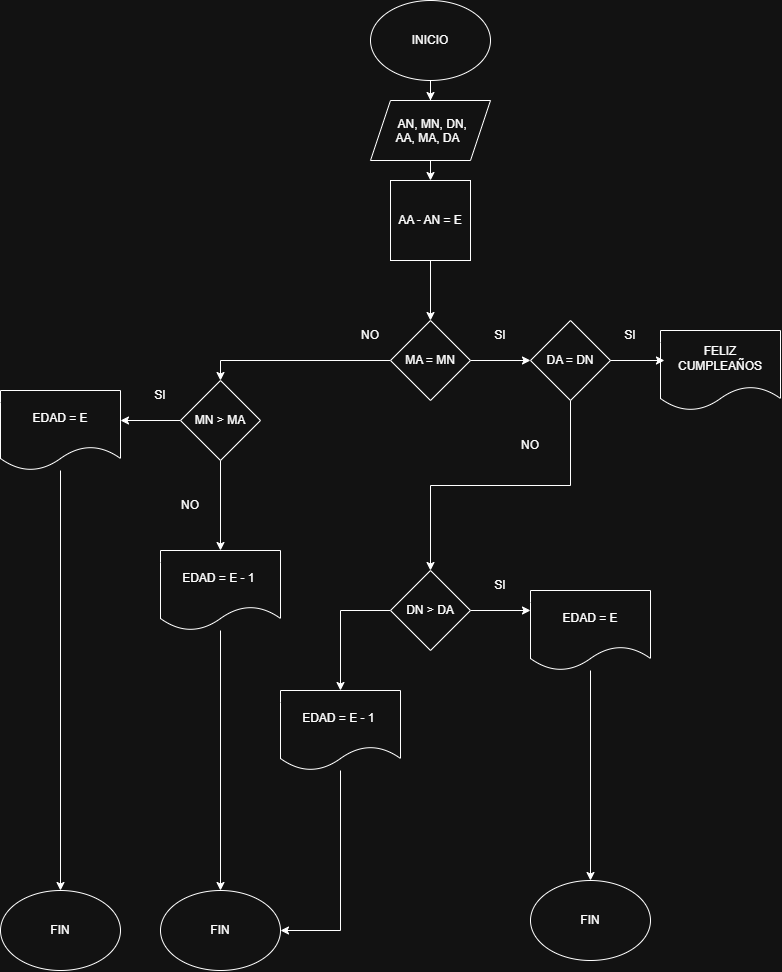

The diagram above was exported from draw.io. Its source (the exported page's mxGraphModel, read from the mxfile embedded in the PNG):
<mxGraphModel dx="1414" dy="743" grid="1" gridSize="10" guides="1" tooltips="1" connect="1" arrows="1" fold="1" page="1" pageScale="1" pageWidth="827" pageHeight="1169" math="0" shadow="0">
  <root>
    <mxCell id="0" />
    <mxCell id="1" parent="0" />
    <mxCell id="bR9IojsD7cRXQX49bSf9-63" edge="1" parent="1" source="bR9IojsD7cRXQX49bSf9-11" style="edgeStyle=orthogonalEdgeStyle;rounded=0;orthogonalLoop=1;jettySize=auto;html=1;exitX=0.5;exitY=1;exitDx=0;exitDy=0;" target="bR9IojsD7cRXQX49bSf9-12">
      <mxGeometry relative="1" as="geometry" />
    </mxCell>
    <mxCell id="bR9IojsD7cRXQX49bSf9-11" parent="1" style="ellipse;whiteSpace=wrap;html=1;shapeInside=1;" value="&lt;div&gt;&lt;br&gt;&lt;/div&gt;&lt;div&gt;&lt;br&gt;&lt;/div&gt;&lt;div&gt;INICIO&lt;/div&gt;&lt;div&gt;&lt;br&gt;&lt;/div&gt;" vertex="1">
      <mxGeometry height="80" width="120" x="400" y="70" as="geometry" />
    </mxCell>
    <mxCell id="bR9IojsD7cRXQX49bSf9-64" edge="1" parent="1" source="bR9IojsD7cRXQX49bSf9-12" style="edgeStyle=orthogonalEdgeStyle;rounded=0;orthogonalLoop=1;jettySize=auto;html=1;exitX=0.5;exitY=1;exitDx=0;exitDy=0;entryX=0.5;entryY=0;entryDx=0;entryDy=0;" target="bR9IojsD7cRXQX49bSf9-20">
      <mxGeometry relative="1" as="geometry" />
    </mxCell>
    <mxCell id="bR9IojsD7cRXQX49bSf9-12" parent="1" style="shape=parallelogram;perimeter=parallelogramPerimeter;whiteSpace=wrap;html=1;shapeInside=1;fixedSize=1;" value="&lt;div&gt;AN, MN, DN, AA, MA, DA&lt;/div&gt;" vertex="1">
      <mxGeometry height="60" width="120" x="400" y="170" as="geometry" />
    </mxCell>
    <mxCell id="bR9IojsD7cRXQX49bSf9-62" edge="1" parent="1" source="bR9IojsD7cRXQX49bSf9-20" style="edgeStyle=orthogonalEdgeStyle;rounded=0;orthogonalLoop=1;jettySize=auto;html=1;exitX=0.5;exitY=1;exitDx=0;exitDy=0;entryX=0.5;entryY=0;entryDx=0;entryDy=0;" target="bR9IojsD7cRXQX49bSf9-28">
      <mxGeometry relative="1" as="geometry" />
    </mxCell>
    <mxCell id="bR9IojsD7cRXQX49bSf9-20" parent="1" style="whiteSpace=wrap;html=1;aspect=fixed;" value="AA - AN = E" vertex="1">
      <mxGeometry height="80" width="80" x="420" y="250" as="geometry" />
    </mxCell>
    <mxCell id="bR9IojsD7cRXQX49bSf9-32" edge="1" parent="1" source="bR9IojsD7cRXQX49bSf9-28" style="edgeStyle=orthogonalEdgeStyle;rounded=0;orthogonalLoop=1;jettySize=auto;html=1;" value="">
      <mxGeometry relative="1" as="geometry">
        <mxPoint x="560" y="430" as="targetPoint" />
      </mxGeometry>
    </mxCell>
    <mxCell id="bR9IojsD7cRXQX49bSf9-76" edge="1" parent="1" source="bR9IojsD7cRXQX49bSf9-28" style="edgeStyle=orthogonalEdgeStyle;rounded=0;orthogonalLoop=1;jettySize=auto;html=1;entryX=0.5;entryY=0;entryDx=0;entryDy=0;" target="bR9IojsD7cRXQX49bSf9-38">
      <mxGeometry relative="1" as="geometry" />
    </mxCell>
    <mxCell id="bR9IojsD7cRXQX49bSf9-28" parent="1" style="rhombus;whiteSpace=wrap;html=1;shapeInside=1;" value="&lt;div&gt;&lt;br&gt;&lt;/div&gt;&lt;div&gt;&lt;br&gt;&lt;/div&gt;&lt;div&gt;MA = MN&lt;/div&gt;" vertex="1">
      <mxGeometry height="80" width="80" x="420" y="390" as="geometry" />
    </mxCell>
    <mxCell id="bR9IojsD7cRXQX49bSf9-33" parent="1" style="text;html=1;whiteSpace=wrap;strokeColor=none;fillColor=none;align=center;verticalAlign=middle;rounded=0;" value="SI" vertex="1">
      <mxGeometry height="30" width="60" x="500" y="390" as="geometry" />
    </mxCell>
    <mxCell id="bR9IojsD7cRXQX49bSf9-34" parent="1" style="text;html=1;whiteSpace=wrap;strokeColor=none;fillColor=none;align=center;verticalAlign=middle;rounded=0;" value="NO" vertex="1">
      <mxGeometry height="30" width="60" x="370" y="390" as="geometry" />
    </mxCell>
    <mxCell id="bR9IojsD7cRXQX49bSf9-46" edge="1" parent="1" source="bR9IojsD7cRXQX49bSf9-38" style="edgeStyle=orthogonalEdgeStyle;rounded=0;orthogonalLoop=1;jettySize=auto;html=1;" value="">
      <mxGeometry relative="1" as="geometry">
        <mxPoint x="150" y="490" as="targetPoint" />
      </mxGeometry>
    </mxCell>
    <mxCell id="bR9IojsD7cRXQX49bSf9-51" edge="1" parent="1" source="bR9IojsD7cRXQX49bSf9-38" style="edgeStyle=orthogonalEdgeStyle;rounded=0;orthogonalLoop=1;jettySize=auto;html=1;" value="">
      <mxGeometry relative="1" as="geometry">
        <mxPoint x="250" y="620" as="targetPoint" />
      </mxGeometry>
    </mxCell>
    <mxCell id="bR9IojsD7cRXQX49bSf9-38" parent="1" style="rhombus;whiteSpace=wrap;html=1;shapeInside=1;" value="&lt;br&gt;&lt;br&gt;&lt;div&gt;MN &amp;gt; MA&lt;/div&gt;" vertex="1">
      <mxGeometry height="80" width="80" x="210" y="450" as="geometry" />
    </mxCell>
    <mxCell id="bR9IojsD7cRXQX49bSf9-40" parent="1" style="text;html=1;whiteSpace=wrap;strokeColor=none;fillColor=none;align=center;verticalAlign=middle;rounded=0;" value="SI" vertex="1">
      <mxGeometry height="30" width="60" x="160" y="450" as="geometry" />
    </mxCell>
    <mxCell id="bR9IojsD7cRXQX49bSf9-49" parent="1" style="text;html=1;whiteSpace=wrap;strokeColor=none;fillColor=none;align=center;verticalAlign=middle;rounded=0;" value="NO" vertex="1">
      <mxGeometry height="30" width="60" x="190" y="560" as="geometry" />
    </mxCell>
    <mxCell id="bR9IojsD7cRXQX49bSf9-61" edge="1" parent="1" source="bR9IojsD7cRXQX49bSf9-53" style="edgeStyle=orthogonalEdgeStyle;rounded=0;orthogonalLoop=1;jettySize=auto;html=1;exitX=0.5;exitY=1;exitDx=0;exitDy=0;" target="bR9IojsD7cRXQX49bSf9-60">
      <mxGeometry relative="1" as="geometry" />
    </mxCell>
    <mxCell id="bR9IojsD7cRXQX49bSf9-53" parent="1" style="rhombus;whiteSpace=wrap;html=1;shapeInside=1;" value="&lt;div&gt;&lt;br&gt;&lt;/div&gt;&lt;div&gt;&lt;br&gt;&lt;/div&gt;&lt;div&gt;DA = DN&lt;/div&gt;" vertex="1">
      <mxGeometry height="80" width="80" x="560" y="390" as="geometry" />
    </mxCell>
    <mxCell id="bR9IojsD7cRXQX49bSf9-56" parent="1" style="shape=document;whiteSpace=wrap;html=1;boundedLbl=1;" value="FELIZ CUMPLEAÑOS" vertex="1">
      <mxGeometry height="80" width="120" x="690" y="400" as="geometry" />
    </mxCell>
    <mxCell id="bR9IojsD7cRXQX49bSf9-57" edge="1" parent="1" source="bR9IojsD7cRXQX49bSf9-53" style="edgeStyle=orthogonalEdgeStyle;rounded=0;orthogonalLoop=1;jettySize=auto;html=1;exitX=1;exitY=0.5;exitDx=0;exitDy=0;entryX=0.033;entryY=0.375;entryDx=0;entryDy=0;entryPerimeter=0;" target="bR9IojsD7cRXQX49bSf9-56">
      <mxGeometry relative="1" as="geometry" />
    </mxCell>
    <mxCell id="bR9IojsD7cRXQX49bSf9-58" parent="1" style="text;html=1;whiteSpace=wrap;strokeColor=none;fillColor=none;align=center;verticalAlign=middle;rounded=0;" value="SI" vertex="1">
      <mxGeometry height="30" width="60" x="630" y="390" as="geometry" />
    </mxCell>
    <mxCell id="bR9IojsD7cRXQX49bSf9-59" parent="1" style="text;html=1;whiteSpace=wrap;strokeColor=none;fillColor=none;align=center;verticalAlign=middle;rounded=0;" value="NO" vertex="1">
      <mxGeometry height="30" width="60" x="530" y="500" as="geometry" />
    </mxCell>
    <mxCell id="bR9IojsD7cRXQX49bSf9-66" edge="1" parent="1" source="bR9IojsD7cRXQX49bSf9-60" style="edgeStyle=orthogonalEdgeStyle;rounded=0;orthogonalLoop=1;jettySize=auto;html=1;" value="">
      <mxGeometry relative="1" as="geometry">
        <mxPoint x="560" y="680" as="targetPoint" />
      </mxGeometry>
    </mxCell>
    <mxCell id="bR9IojsD7cRXQX49bSf9-77" edge="1" parent="1" source="bR9IojsD7cRXQX49bSf9-60" style="edgeStyle=orthogonalEdgeStyle;rounded=0;orthogonalLoop=1;jettySize=auto;html=1;entryX=0.5;entryY=0;entryDx=0;entryDy=0;exitX=0;exitY=0.5;exitDx=0;exitDy=0;" target="bR9IojsD7cRXQX49bSf9-72">
      <mxGeometry relative="1" as="geometry" />
    </mxCell>
    <mxCell id="bR9IojsD7cRXQX49bSf9-60" parent="1" style="rhombus;whiteSpace=wrap;html=1;shapeInside=1;" value="&lt;div&gt;&lt;br&gt;&lt;/div&gt;&lt;div&gt;&lt;br&gt;&lt;/div&gt;&lt;div&gt;DN &amp;gt; DA&lt;/div&gt;" vertex="1">
      <mxGeometry height="80" width="80" x="420" y="640" as="geometry" />
    </mxCell>
    <mxCell id="bR9IojsD7cRXQX49bSf9-67" parent="1" style="text;html=1;whiteSpace=wrap;strokeColor=none;fillColor=none;align=center;verticalAlign=middle;rounded=0;" value="SI" vertex="1">
      <mxGeometry height="30" width="60" x="500" y="640" as="geometry" />
    </mxCell>
    <mxCell id="bR9IojsD7cRXQX49bSf9-78" edge="1" parent="1" source="bR9IojsD7cRXQX49bSf9-70" style="edgeStyle=orthogonalEdgeStyle;rounded=0;orthogonalLoop=1;jettySize=auto;html=1;">
      <mxGeometry relative="1" as="geometry">
        <mxPoint x="90" y="960" as="targetPoint" />
      </mxGeometry>
    </mxCell>
    <mxCell id="bR9IojsD7cRXQX49bSf9-70" parent="1" style="shape=document;whiteSpace=wrap;html=1;boundedLbl=1;" value="EDAD = E" vertex="1">
      <mxGeometry height="80" width="120" x="30" y="460" as="geometry" />
    </mxCell>
    <mxCell id="bR9IojsD7cRXQX49bSf9-81" edge="1" parent="1" source="bR9IojsD7cRXQX49bSf9-71" style="edgeStyle=orthogonalEdgeStyle;rounded=0;orthogonalLoop=1;jettySize=auto;html=1;entryX=0.5;entryY=0;entryDx=0;entryDy=0;" target="bR9IojsD7cRXQX49bSf9-74">
      <mxGeometry relative="1" as="geometry" />
    </mxCell>
    <mxCell id="bR9IojsD7cRXQX49bSf9-71" parent="1" style="shape=document;whiteSpace=wrap;html=1;boundedLbl=1;" value="EDAD = E - 1&amp;nbsp;" vertex="1">
      <mxGeometry height="80" width="120" x="190" y="620" as="geometry" />
    </mxCell>
    <mxCell id="bR9IojsD7cRXQX49bSf9-82" edge="1" parent="1" source="bR9IojsD7cRXQX49bSf9-72" style="edgeStyle=orthogonalEdgeStyle;rounded=0;orthogonalLoop=1;jettySize=auto;html=1;entryX=1;entryY=0.5;entryDx=0;entryDy=0;" target="bR9IojsD7cRXQX49bSf9-74">
      <mxGeometry relative="1" as="geometry" />
    </mxCell>
    <mxCell id="bR9IojsD7cRXQX49bSf9-72" parent="1" style="shape=document;whiteSpace=wrap;html=1;boundedLbl=1;" value="EDAD = E - 1&amp;nbsp;" vertex="1">
      <mxGeometry height="80" width="120" x="310" y="760" as="geometry" />
    </mxCell>
    <mxCell id="bR9IojsD7cRXQX49bSf9-83" edge="1" parent="1" source="bR9IojsD7cRXQX49bSf9-73" style="edgeStyle=orthogonalEdgeStyle;rounded=0;orthogonalLoop=1;jettySize=auto;html=1;">
      <mxGeometry relative="1" as="geometry">
        <mxPoint x="620" y="950" as="targetPoint" />
      </mxGeometry>
    </mxCell>
    <mxCell id="bR9IojsD7cRXQX49bSf9-73" parent="1" style="shape=document;whiteSpace=wrap;html=1;boundedLbl=1;" value="EDAD = E" vertex="1">
      <mxGeometry height="80" width="120" x="560" y="660" as="geometry" />
    </mxCell>
    <mxCell id="bR9IojsD7cRXQX49bSf9-74" parent="1" style="ellipse;whiteSpace=wrap;html=1;shapeInside=1;" value="&lt;div&gt;&lt;br&gt;&lt;/div&gt;&lt;div&gt;&lt;br&gt;&lt;/div&gt;&lt;div&gt;FIN&lt;/div&gt;" vertex="1">
      <mxGeometry height="80" width="120" x="190" y="960" as="geometry" />
    </mxCell>
    <mxCell id="bR9IojsD7cRXQX49bSf9-80" parent="1" style="ellipse;whiteSpace=wrap;html=1;shapeInside=1;" value="&lt;div&gt;&lt;br&gt;&lt;/div&gt;&lt;div&gt;&lt;br&gt;&lt;/div&gt;&lt;div&gt;FIN&lt;/div&gt;" vertex="1">
      <mxGeometry height="80" width="120" x="30" y="960" as="geometry" />
    </mxCell>
    <mxCell id="bR9IojsD7cRXQX49bSf9-84" parent="1" style="ellipse;whiteSpace=wrap;html=1;shapeInside=1;" value="&lt;div&gt;&lt;br&gt;&lt;/div&gt;&lt;div&gt;&lt;br&gt;&lt;/div&gt;&lt;div&gt;FIN&lt;/div&gt;" vertex="1">
      <mxGeometry height="80" width="120" x="560" y="950" as="geometry" />
    </mxCell>
  </root>
</mxGraphModel>